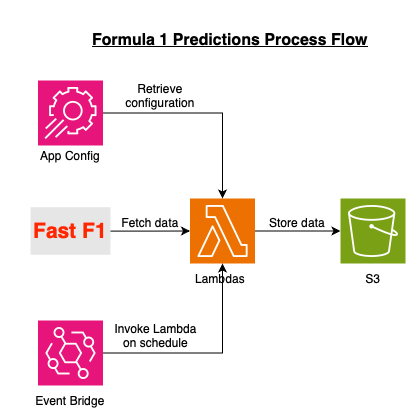

The diagram above was exported from draw.io. Its source (the exported page's mxGraphModel, read from the mxfile embedded in the PNG):
<mxGraphModel dx="946" dy="629" grid="1" gridSize="10" guides="1" tooltips="1" connect="1" arrows="1" fold="1" page="1" pageScale="1" pageWidth="850" pageHeight="1100" math="0" shadow="0">
  <root>
    <mxCell id="0" />
    <mxCell id="1" parent="0" />
    <mxCell id="h74sqrlDAb57Sg5lusOz-1" value="&lt;h1&gt;&lt;span style=&quot;caret-color: rgb(0, 0, 0); color: rgb(0, 0, 0); font-family: Helvetica; font-size: 16px; font-style: normal; font-variant-caps: normal; letter-spacing: normal; orphans: auto; text-align: center; text-indent: 0px; text-transform: none; white-space: normal; widows: auto; word-spacing: 0px; -webkit-text-stroke-width: 0px; text-decoration: none;&quot;&gt;&lt;u&gt;Formula 1 Predictions Process Flow&lt;/u&gt;&lt;/span&gt;&lt;/h1&gt;" style="text;whiteSpace=wrap;html=1;" vertex="1" parent="1">
      <mxGeometry x="300" width="300" height="40" as="geometry" />
    </mxCell>
    <mxCell id="h74sqrlDAb57Sg5lusOz-2" value="&lt;b&gt;&lt;font style=&quot;color: rgb(255, 38, 0); font-size: 21px;&quot;&gt;Fast F1&lt;/font&gt;&lt;/b&gt;" style="text;html=1;align=center;verticalAlign=middle;whiteSpace=wrap;rounded=0;fillColor=#E6E6E6;" vertex="1" parent="1">
      <mxGeometry x="240" y="206.75" width="80" height="47.5" as="geometry" />
    </mxCell>
    <mxCell id="h74sqrlDAb57Sg5lusOz-3" value="" style="sketch=0;points=[[0,0,0],[0.25,0,0],[0.5,0,0],[0.75,0,0],[1,0,0],[0,1,0],[0.25,1,0],[0.5,1,0],[0.75,1,0],[1,1,0],[0,0.25,0],[0,0.5,0],[0,0.75,0],[1,0.25,0],[1,0.5,0],[1,0.75,0]];outlineConnect=0;fontColor=#232F3E;fillColor=#ED7100;strokeColor=#ffffff;dashed=0;verticalLabelPosition=bottom;verticalAlign=top;align=center;html=1;fontSize=12;fontStyle=0;aspect=fixed;shape=mxgraph.aws4.resourceIcon;resIcon=mxgraph.aws4.lambda;" vertex="1" parent="1">
      <mxGeometry x="399.5" y="198" width="65" height="65" as="geometry" />
    </mxCell>
    <mxCell id="h74sqrlDAb57Sg5lusOz-4" value="" style="sketch=0;points=[[0,0,0],[0.25,0,0],[0.5,0,0],[0.75,0,0],[1,0,0],[0,1,0],[0.25,1,0],[0.5,1,0],[0.75,1,0],[1,1,0],[0,0.25,0],[0,0.5,0],[0,0.75,0],[1,0.25,0],[1,0.5,0],[1,0.75,0]];outlineConnect=0;fontColor=#232F3E;fillColor=#7AA116;strokeColor=#ffffff;dashed=0;verticalLabelPosition=bottom;verticalAlign=top;align=center;html=1;fontSize=12;fontStyle=0;aspect=fixed;shape=mxgraph.aws4.resourceIcon;resIcon=mxgraph.aws4.s3;" vertex="1" parent="1">
      <mxGeometry x="550" y="198" width="65" height="65" as="geometry" />
    </mxCell>
    <mxCell id="h74sqrlDAb57Sg5lusOz-5" value="Lambdas" style="text;html=1;align=center;verticalAlign=middle;whiteSpace=wrap;rounded=0;" vertex="1" parent="1">
      <mxGeometry x="399.5" y="263" width="60" height="30" as="geometry" />
    </mxCell>
    <mxCell id="h74sqrlDAb57Sg5lusOz-6" value="S3" style="text;html=1;align=center;verticalAlign=middle;whiteSpace=wrap;rounded=0;" vertex="1" parent="1">
      <mxGeometry x="552.5" y="263" width="60" height="30" as="geometry" />
    </mxCell>
    <mxCell id="h74sqrlDAb57Sg5lusOz-12" style="edgeStyle=orthogonalEdgeStyle;rounded=0;orthogonalLoop=1;jettySize=auto;html=1;" edge="1" parent="1" source="h74sqrlDAb57Sg5lusOz-7" target="h74sqrlDAb57Sg5lusOz-3">
      <mxGeometry relative="1" as="geometry" />
    </mxCell>
    <mxCell id="h74sqrlDAb57Sg5lusOz-7" value="" style="sketch=0;points=[[0,0,0],[0.25,0,0],[0.5,0,0],[0.75,0,0],[1,0,0],[0,1,0],[0.25,1,0],[0.5,1,0],[0.75,1,0],[1,1,0],[0,0.25,0],[0,0.5,0],[0,0.75,0],[1,0.25,0],[1,0.5,0],[1,0.75,0]];points=[[0,0,0],[0.25,0,0],[0.5,0,0],[0.75,0,0],[1,0,0],[0,1,0],[0.25,1,0],[0.5,1,0],[0.75,1,0],[1,1,0],[0,0.25,0],[0,0.5,0],[0,0.75,0],[1,0.25,0],[1,0.5,0],[1,0.75,0]];outlineConnect=0;fontColor=#232F3E;fillColor=#E7157B;strokeColor=#ffffff;dashed=0;verticalLabelPosition=bottom;verticalAlign=top;align=center;html=1;fontSize=12;fontStyle=0;aspect=fixed;shape=mxgraph.aws4.resourceIcon;resIcon=mxgraph.aws4.app_config;" vertex="1" parent="1">
      <mxGeometry x="247.5" y="80" width="65" height="65" as="geometry" />
    </mxCell>
    <mxCell id="h74sqrlDAb57Sg5lusOz-8" value="App Config" style="text;html=1;align=center;verticalAlign=middle;whiteSpace=wrap;rounded=0;" vertex="1" parent="1">
      <mxGeometry x="210" y="140" width="140" height="30" as="geometry" />
    </mxCell>
    <mxCell id="h74sqrlDAb57Sg5lusOz-9" value="" style="endArrow=classic;html=1;rounded=0;entryX=0;entryY=0.5;entryDx=0;entryDy=0;entryPerimeter=0;exitX=1;exitY=0.5;exitDx=0;exitDy=0;exitPerimeter=0;" edge="1" parent="1" source="h74sqrlDAb57Sg5lusOz-3" target="h74sqrlDAb57Sg5lusOz-4">
      <mxGeometry width="50" height="50" relative="1" as="geometry">
        <mxPoint x="400" y="180" as="sourcePoint" />
        <mxPoint x="450" y="130" as="targetPoint" />
      </mxGeometry>
    </mxCell>
    <mxCell id="h74sqrlDAb57Sg5lusOz-10" style="edgeStyle=orthogonalEdgeStyle;rounded=0;orthogonalLoop=1;jettySize=auto;html=1;entryX=0;entryY=0.5;entryDx=0;entryDy=0;entryPerimeter=0;" edge="1" parent="1" source="h74sqrlDAb57Sg5lusOz-2" target="h74sqrlDAb57Sg5lusOz-3">
      <mxGeometry relative="1" as="geometry" />
    </mxCell>
    <mxCell id="h74sqrlDAb57Sg5lusOz-13" value="Retrieve configuration" style="text;html=1;align=center;verticalAlign=middle;whiteSpace=wrap;rounded=0;" vertex="1" parent="1">
      <mxGeometry x="339.5" y="80" width="60" height="30" as="geometry" />
    </mxCell>
    <mxCell id="h74sqrlDAb57Sg5lusOz-14" value="Fetch data" style="text;html=1;align=center;verticalAlign=middle;whiteSpace=wrap;rounded=0;" vertex="1" parent="1">
      <mxGeometry x="330" y="206.75" width="60" height="30" as="geometry" />
    </mxCell>
    <mxCell id="h74sqrlDAb57Sg5lusOz-15" value="Store data" style="text;html=1;align=center;verticalAlign=middle;whiteSpace=wrap;rounded=0;" vertex="1" parent="1">
      <mxGeometry x="477" y="206.75" width="60" height="30" as="geometry" />
    </mxCell>
    <mxCell id="h74sqrlDAb57Sg5lusOz-19" style="edgeStyle=orthogonalEdgeStyle;rounded=0;orthogonalLoop=1;jettySize=auto;html=1;" edge="1" parent="1" source="h74sqrlDAb57Sg5lusOz-16" target="h74sqrlDAb57Sg5lusOz-3">
      <mxGeometry relative="1" as="geometry" />
    </mxCell>
    <mxCell id="h74sqrlDAb57Sg5lusOz-16" value="" style="sketch=0;points=[[0,0,0],[0.25,0,0],[0.5,0,0],[0.75,0,0],[1,0,0],[0,1,0],[0.25,1,0],[0.5,1,0],[0.75,1,0],[1,1,0],[0,0.25,0],[0,0.5,0],[0,0.75,0],[1,0.25,0],[1,0.5,0],[1,0.75,0]];outlineConnect=0;fontColor=#232F3E;fillColor=#E7157B;strokeColor=#ffffff;dashed=0;verticalLabelPosition=bottom;verticalAlign=top;align=center;html=1;fontSize=12;fontStyle=0;aspect=fixed;shape=mxgraph.aws4.resourceIcon;resIcon=mxgraph.aws4.eventbridge;" vertex="1" parent="1">
      <mxGeometry x="247.5" y="320" width="65" height="65" as="geometry" />
    </mxCell>
    <mxCell id="h74sqrlDAb57Sg5lusOz-17" value="Event Bridge" style="text;html=1;align=center;verticalAlign=middle;whiteSpace=wrap;rounded=0;" vertex="1" parent="1">
      <mxGeometry x="210" y="385" width="140" height="30" as="geometry" />
    </mxCell>
    <mxCell id="h74sqrlDAb57Sg5lusOz-20" value="Invoke Lambda on schedule" style="text;html=1;align=center;verticalAlign=middle;whiteSpace=wrap;rounded=0;" vertex="1" parent="1">
      <mxGeometry x="320" y="320" width="90.5" height="30" as="geometry" />
    </mxCell>
  </root>
</mxGraphModel>